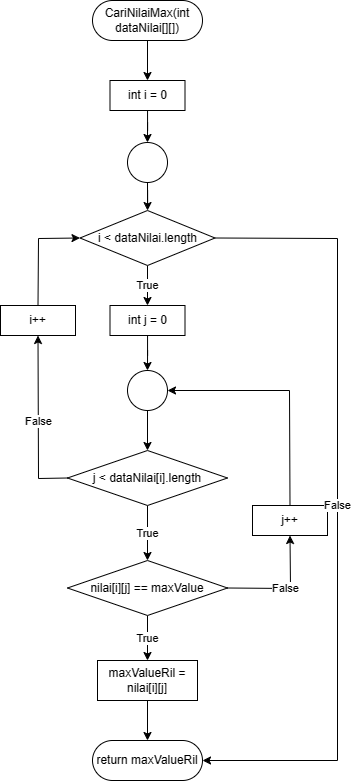

The diagram above was exported from draw.io. Its source (the exported page's mxGraphModel, read from the mxfile embedded in the PNG):
<mxGraphModel dx="414" dy="451" grid="1" gridSize="10" guides="1" tooltips="1" connect="1" arrows="1" fold="1" page="1" pageScale="1" pageWidth="827" pageHeight="1169" math="0" shadow="0">
  <root>
    <mxCell id="0" />
    <mxCell id="1" parent="0" />
    <mxCell id="L0ZzYK-FGgSszwNZMvXY-1" value="" style="edgeStyle=orthogonalEdgeStyle;rounded=0;orthogonalLoop=1;jettySize=auto;html=1;" edge="1" parent="1" source="L0ZzYK-FGgSszwNZMvXY-2" target="L0ZzYK-FGgSszwNZMvXY-7">
      <mxGeometry relative="1" as="geometry" />
    </mxCell>
    <mxCell id="L0ZzYK-FGgSszwNZMvXY-2" value="CariNilaiMax(int dataNilai[][])" style="rounded=1;whiteSpace=wrap;html=1;arcSize=50;" vertex="1" parent="1">
      <mxGeometry x="222" y="160" width="110" height="40" as="geometry" />
    </mxCell>
    <mxCell id="L0ZzYK-FGgSszwNZMvXY-3" value="return maxValueRil" style="rounded=1;whiteSpace=wrap;html=1;arcSize=50;" vertex="1" parent="1">
      <mxGeometry x="222" y="900" width="110" height="40" as="geometry" />
    </mxCell>
    <mxCell id="L0ZzYK-FGgSszwNZMvXY-4" value="True" style="edgeStyle=orthogonalEdgeStyle;rounded=0;orthogonalLoop=1;jettySize=auto;html=1;" edge="1" parent="1" source="L0ZzYK-FGgSszwNZMvXY-5" target="L0ZzYK-FGgSszwNZMvXY-9">
      <mxGeometry relative="1" as="geometry" />
    </mxCell>
    <mxCell id="L0ZzYK-FGgSszwNZMvXY-5" value="i &amp;lt; dataNilai.length" style="rhombus;whiteSpace=wrap;html=1;" vertex="1" parent="1">
      <mxGeometry x="209.5" y="370" width="135" height="55" as="geometry" />
    </mxCell>
    <mxCell id="L0ZzYK-FGgSszwNZMvXY-6" value="" style="edgeStyle=orthogonalEdgeStyle;rounded=0;orthogonalLoop=1;jettySize=auto;html=1;" edge="1" parent="1" source="L0ZzYK-FGgSszwNZMvXY-7" target="L0ZzYK-FGgSszwNZMvXY-17">
      <mxGeometry relative="1" as="geometry" />
    </mxCell>
    <mxCell id="L0ZzYK-FGgSszwNZMvXY-7" value="int i = 0" style="rounded=0;whiteSpace=wrap;html=1;" vertex="1" parent="1">
      <mxGeometry x="239.5" y="240" width="75" height="30" as="geometry" />
    </mxCell>
    <mxCell id="L0ZzYK-FGgSszwNZMvXY-8" value="" style="edgeStyle=orthogonalEdgeStyle;rounded=0;orthogonalLoop=1;jettySize=auto;html=1;" edge="1" parent="1" source="L0ZzYK-FGgSszwNZMvXY-9" target="L0ZzYK-FGgSszwNZMvXY-19">
      <mxGeometry relative="1" as="geometry" />
    </mxCell>
    <mxCell id="L0ZzYK-FGgSszwNZMvXY-9" value="int j = 0" style="rounded=0;whiteSpace=wrap;html=1;" vertex="1" parent="1">
      <mxGeometry x="239.5" y="465" width="75" height="30" as="geometry" />
    </mxCell>
    <mxCell id="L0ZzYK-FGgSszwNZMvXY-10" value="True" style="edgeStyle=orthogonalEdgeStyle;rounded=0;orthogonalLoop=1;jettySize=auto;html=1;entryX=0.5;entryY=0;entryDx=0;entryDy=0;" edge="1" parent="1" source="L0ZzYK-FGgSszwNZMvXY-11" target="L0ZzYK-FGgSszwNZMvXY-24">
      <mxGeometry relative="1" as="geometry">
        <mxPoint x="276.9999999999999" y="705" as="targetPoint" />
      </mxGeometry>
    </mxCell>
    <mxCell id="L0ZzYK-FGgSszwNZMvXY-11" value="j &amp;lt; dataNilai[i].length" style="rhombus;whiteSpace=wrap;html=1;" vertex="1" parent="1">
      <mxGeometry x="197" y="610" width="160" height="55" as="geometry" />
    </mxCell>
    <mxCell id="L0ZzYK-FGgSszwNZMvXY-14" value="j++" style="rounded=0;whiteSpace=wrap;html=1;" vertex="1" parent="1">
      <mxGeometry x="382" y="665" width="75" height="30" as="geometry" />
    </mxCell>
    <mxCell id="L0ZzYK-FGgSszwNZMvXY-15" value="" style="endArrow=classic;html=1;rounded=0;exitX=0.5;exitY=0;exitDx=0;exitDy=0;entryX=1;entryY=0.5;entryDx=0;entryDy=0;" edge="1" parent="1" source="L0ZzYK-FGgSszwNZMvXY-14" target="L0ZzYK-FGgSszwNZMvXY-19">
      <mxGeometry width="50" height="50" relative="1" as="geometry">
        <mxPoint x="397" y="675" as="sourcePoint" />
        <mxPoint x="447" y="625" as="targetPoint" />
        <Array as="points">
          <mxPoint x="419" y="550" />
        </Array>
      </mxGeometry>
    </mxCell>
    <mxCell id="L0ZzYK-FGgSszwNZMvXY-16" value="" style="edgeStyle=orthogonalEdgeStyle;rounded=0;orthogonalLoop=1;jettySize=auto;html=1;" edge="1" parent="1" source="L0ZzYK-FGgSszwNZMvXY-17" target="L0ZzYK-FGgSszwNZMvXY-5">
      <mxGeometry relative="1" as="geometry" />
    </mxCell>
    <mxCell id="L0ZzYK-FGgSszwNZMvXY-17" value="" style="ellipse;whiteSpace=wrap;html=1;" vertex="1" parent="1">
      <mxGeometry x="257" y="302" width="40" height="40" as="geometry" />
    </mxCell>
    <mxCell id="L0ZzYK-FGgSszwNZMvXY-18" value="" style="edgeStyle=orthogonalEdgeStyle;rounded=0;orthogonalLoop=1;jettySize=auto;html=1;" edge="1" parent="1" source="L0ZzYK-FGgSszwNZMvXY-19" target="L0ZzYK-FGgSszwNZMvXY-11">
      <mxGeometry relative="1" as="geometry" />
    </mxCell>
    <mxCell id="L0ZzYK-FGgSszwNZMvXY-19" value="" style="ellipse;whiteSpace=wrap;html=1;" vertex="1" parent="1">
      <mxGeometry x="257" y="530" width="40" height="40" as="geometry" />
    </mxCell>
    <mxCell id="L0ZzYK-FGgSszwNZMvXY-20" value="i++" style="rounded=0;whiteSpace=wrap;html=1;" vertex="1" parent="1">
      <mxGeometry x="130" y="465" width="75" height="30" as="geometry" />
    </mxCell>
    <mxCell id="L0ZzYK-FGgSszwNZMvXY-21" value="False" style="endArrow=classic;html=1;rounded=0;exitX=1;exitY=0.5;exitDx=0;exitDy=0;entryX=1;entryY=0.5;entryDx=0;entryDy=0;" edge="1" parent="1" source="L0ZzYK-FGgSszwNZMvXY-5" target="L0ZzYK-FGgSszwNZMvXY-3">
      <mxGeometry width="50" height="50" relative="1" as="geometry">
        <mxPoint x="337" y="680" as="sourcePoint" />
        <mxPoint x="387" y="630" as="targetPoint" />
        <Array as="points">
          <mxPoint x="467" y="398" />
          <mxPoint x="467" y="920" />
        </Array>
      </mxGeometry>
    </mxCell>
    <mxCell id="L0ZzYK-FGgSszwNZMvXY-22" value="False" style="endArrow=classic;html=1;rounded=0;entryX=0.5;entryY=1;entryDx=0;entryDy=0;exitX=0;exitY=0.5;exitDx=0;exitDy=0;" edge="1" parent="1" source="L0ZzYK-FGgSszwNZMvXY-11" target="L0ZzYK-FGgSszwNZMvXY-20">
      <mxGeometry width="50" height="50" relative="1" as="geometry">
        <mxPoint x="337" y="680" as="sourcePoint" />
        <mxPoint x="387" y="630" as="targetPoint" />
        <Array as="points">
          <mxPoint x="168" y="638" />
        </Array>
      </mxGeometry>
    </mxCell>
    <mxCell id="L0ZzYK-FGgSszwNZMvXY-23" value="" style="endArrow=classic;html=1;rounded=0;entryX=0;entryY=0.5;entryDx=0;entryDy=0;exitX=0.5;exitY=0;exitDx=0;exitDy=0;" edge="1" parent="1" source="L0ZzYK-FGgSszwNZMvXY-20" target="L0ZzYK-FGgSszwNZMvXY-5">
      <mxGeometry width="50" height="50" relative="1" as="geometry">
        <mxPoint x="207" y="648" as="sourcePoint" />
        <mxPoint x="178" y="505" as="targetPoint" />
        <Array as="points">
          <mxPoint x="168" y="398" />
        </Array>
      </mxGeometry>
    </mxCell>
    <mxCell id="Kfo_cUA6UIvzxFppreH7-2" value="True" style="edgeStyle=orthogonalEdgeStyle;rounded=0;orthogonalLoop=1;jettySize=auto;html=1;" edge="1" parent="1" source="L0ZzYK-FGgSszwNZMvXY-24" target="Kfo_cUA6UIvzxFppreH7-1">
      <mxGeometry relative="1" as="geometry" />
    </mxCell>
    <mxCell id="L0ZzYK-FGgSszwNZMvXY-24" value="nilai[i][j] == maxValue" style="rhombus;whiteSpace=wrap;html=1;" vertex="1" parent="1">
      <mxGeometry x="197" y="720" width="160" height="55" as="geometry" />
    </mxCell>
    <mxCell id="L0ZzYK-FGgSszwNZMvXY-26" value="False" style="endArrow=classic;html=1;rounded=0;exitX=1;exitY=0.5;exitDx=0;exitDy=0;entryX=0.5;entryY=1;entryDx=0;entryDy=0;" edge="1" parent="1" source="L0ZzYK-FGgSszwNZMvXY-24" target="L0ZzYK-FGgSszwNZMvXY-14">
      <mxGeometry width="50" height="50" relative="1" as="geometry">
        <mxPoint x="310" y="750" as="sourcePoint" />
        <mxPoint x="360" y="700" as="targetPoint" />
        <Array as="points">
          <mxPoint x="420" y="748" />
        </Array>
      </mxGeometry>
    </mxCell>
    <mxCell id="Kfo_cUA6UIvzxFppreH7-3" value="" style="edgeStyle=orthogonalEdgeStyle;rounded=0;orthogonalLoop=1;jettySize=auto;html=1;" edge="1" parent="1" source="Kfo_cUA6UIvzxFppreH7-1" target="L0ZzYK-FGgSszwNZMvXY-3">
      <mxGeometry relative="1" as="geometry" />
    </mxCell>
    <mxCell id="Kfo_cUA6UIvzxFppreH7-1" value="maxValueRil = nilai[i][j]" style="rounded=0;whiteSpace=wrap;html=1;" vertex="1" parent="1">
      <mxGeometry x="227" y="820" width="100" height="40" as="geometry" />
    </mxCell>
  </root>
</mxGraphModel>